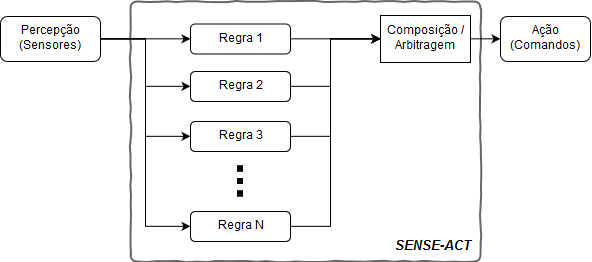

The diagram above was exported from draw.io. Its source (the exported page's mxGraphModel, read from the mxfile embedded in the PNG):
<mxGraphModel dx="700" dy="401" grid="1" gridSize="10" guides="1" tooltips="1" connect="1" arrows="1" fold="1" page="1" pageScale="1" pageWidth="827" pageHeight="1169" math="0" shadow="0">
  <root>
    <mxCell id="0" />
    <mxCell id="1" parent="0" />
    <mxCell id="JeLZEQVq4gtvC_0BmHK4-19" style="edgeStyle=orthogonalEdgeStyle;rounded=0;orthogonalLoop=1;jettySize=auto;html=1;entryX=0;entryY=0.5;entryDx=0;entryDy=0;" edge="1" parent="1" source="JeLZEQVq4gtvC_0BmHK4-1" target="JeLZEQVq4gtvC_0BmHK4-18">
      <mxGeometry relative="1" as="geometry" />
    </mxCell>
    <mxCell id="JeLZEQVq4gtvC_0BmHK4-1" value="&lt;div&gt;Regra 1&lt;/div&gt;" style="rounded=1;whiteSpace=wrap;html=1;" vertex="1" parent="1">
      <mxGeometry x="300" y="122.5" width="100" height="30" as="geometry" />
    </mxCell>
    <mxCell id="JeLZEQVq4gtvC_0BmHK4-17" style="edgeStyle=orthogonalEdgeStyle;rounded=0;orthogonalLoop=1;jettySize=auto;html=1;entryX=0;entryY=0.5;entryDx=0;entryDy=0;" edge="1" parent="1" source="JeLZEQVq4gtvC_0BmHK4-2" target="JeLZEQVq4gtvC_0BmHK4-18">
      <mxGeometry relative="1" as="geometry">
        <mxPoint x="460" y="137.33333333333337" as="targetPoint" />
        <Array as="points">
          <mxPoint x="440" y="185" />
          <mxPoint x="440" y="137" />
        </Array>
      </mxGeometry>
    </mxCell>
    <mxCell id="JeLZEQVq4gtvC_0BmHK4-2" value="&lt;div&gt;Regra 2&lt;/div&gt;" style="rounded=1;whiteSpace=wrap;html=1;" vertex="1" parent="1">
      <mxGeometry x="300" y="170" width="100" height="30" as="geometry" />
    </mxCell>
    <mxCell id="JeLZEQVq4gtvC_0BmHK4-15" style="edgeStyle=orthogonalEdgeStyle;rounded=0;orthogonalLoop=1;jettySize=auto;html=1;entryX=0;entryY=0.5;entryDx=0;entryDy=0;" edge="1" parent="1" source="JeLZEQVq4gtvC_0BmHK4-3" target="JeLZEQVq4gtvC_0BmHK4-18">
      <mxGeometry relative="1" as="geometry">
        <mxPoint x="460" y="137.33333333333337" as="targetPoint" />
        <Array as="points">
          <mxPoint x="440" y="235" />
          <mxPoint x="440" y="137" />
        </Array>
      </mxGeometry>
    </mxCell>
    <mxCell id="JeLZEQVq4gtvC_0BmHK4-3" value="&lt;div&gt;Regra 3&lt;/div&gt;" style="rounded=1;whiteSpace=wrap;html=1;" vertex="1" parent="1">
      <mxGeometry x="300" y="220" width="100" height="30" as="geometry" />
    </mxCell>
    <mxCell id="JeLZEQVq4gtvC_0BmHK4-16" style="edgeStyle=orthogonalEdgeStyle;rounded=0;orthogonalLoop=1;jettySize=auto;html=1;entryX=0;entryY=0.5;entryDx=0;entryDy=0;" edge="1" parent="1" source="JeLZEQVq4gtvC_0BmHK4-5" target="JeLZEQVq4gtvC_0BmHK4-18">
      <mxGeometry relative="1" as="geometry">
        <mxPoint x="460" y="137.33333333333337" as="targetPoint" />
        <Array as="points">
          <mxPoint x="440" y="325" />
          <mxPoint x="440" y="137" />
        </Array>
      </mxGeometry>
    </mxCell>
    <mxCell id="JeLZEQVq4gtvC_0BmHK4-5" value="Regra N" style="rounded=1;whiteSpace=wrap;html=1;" vertex="1" parent="1">
      <mxGeometry x="300" y="310" width="100" height="30" as="geometry" />
    </mxCell>
    <mxCell id="JeLZEQVq4gtvC_0BmHK4-7" style="edgeStyle=orthogonalEdgeStyle;rounded=0;orthogonalLoop=1;jettySize=auto;html=1;entryX=0;entryY=0.5;entryDx=0;entryDy=0;" edge="1" parent="1" source="JeLZEQVq4gtvC_0BmHK4-6" target="JeLZEQVq4gtvC_0BmHK4-1">
      <mxGeometry relative="1" as="geometry" />
    </mxCell>
    <mxCell id="JeLZEQVq4gtvC_0BmHK4-8" style="edgeStyle=orthogonalEdgeStyle;rounded=0;orthogonalLoop=1;jettySize=auto;html=1;exitX=1;exitY=0.5;exitDx=0;exitDy=0;entryX=0;entryY=0.5;entryDx=0;entryDy=0;" edge="1" parent="1" source="JeLZEQVq4gtvC_0BmHK4-6" target="JeLZEQVq4gtvC_0BmHK4-2">
      <mxGeometry relative="1" as="geometry" />
    </mxCell>
    <mxCell id="JeLZEQVq4gtvC_0BmHK4-9" style="edgeStyle=orthogonalEdgeStyle;rounded=0;orthogonalLoop=1;jettySize=auto;html=1;entryX=0;entryY=0.5;entryDx=0;entryDy=0;" edge="1" parent="1" source="JeLZEQVq4gtvC_0BmHK4-6" target="JeLZEQVq4gtvC_0BmHK4-3">
      <mxGeometry relative="1" as="geometry" />
    </mxCell>
    <mxCell id="JeLZEQVq4gtvC_0BmHK4-10" style="edgeStyle=orthogonalEdgeStyle;rounded=0;orthogonalLoop=1;jettySize=auto;html=1;entryX=0;entryY=0.5;entryDx=0;entryDy=0;" edge="1" parent="1" source="JeLZEQVq4gtvC_0BmHK4-6" target="JeLZEQVq4gtvC_0BmHK4-5">
      <mxGeometry relative="1" as="geometry" />
    </mxCell>
    <mxCell id="JeLZEQVq4gtvC_0BmHK4-6" value="Percepção (Sensores)" style="rounded=1;whiteSpace=wrap;html=1;" vertex="1" parent="1">
      <mxGeometry x="110" y="115" width="100" height="45" as="geometry" />
    </mxCell>
    <mxCell id="JeLZEQVq4gtvC_0BmHK4-11" value="" style="shape=image;html=1;verticalAlign=top;verticalLabelPosition=bottom;labelBackgroundColor=#ffffff;imageAspect=0;aspect=fixed;image=https://cdn3.iconfinder.com/data/icons/virtual-notebook/128/button_switch_vertical-128.png" vertex="1" parent="1">
      <mxGeometry x="325" y="255" width="50" height="50" as="geometry" />
    </mxCell>
    <mxCell id="JeLZEQVq4gtvC_0BmHK4-22" style="edgeStyle=orthogonalEdgeStyle;rounded=0;orthogonalLoop=1;jettySize=auto;html=1;exitX=1;exitY=0.5;exitDx=0;exitDy=0;entryX=0;entryY=0.5;entryDx=0;entryDy=0;" edge="1" parent="1" source="JeLZEQVq4gtvC_0BmHK4-18" target="JeLZEQVq4gtvC_0BmHK4-21">
      <mxGeometry relative="1" as="geometry" />
    </mxCell>
    <mxCell id="JeLZEQVq4gtvC_0BmHK4-18" value="Composição / Arbitragem" style="rounded=0;whiteSpace=wrap;html=1;" vertex="1" parent="1">
      <mxGeometry x="490" y="114" width="90" height="47" as="geometry" />
    </mxCell>
    <mxCell id="JeLZEQVq4gtvC_0BmHK4-21" value="Ação (Comandos)" style="rounded=1;whiteSpace=wrap;html=1;" vertex="1" parent="1">
      <mxGeometry x="610" y="115" width="90" height="45" as="geometry" />
    </mxCell>
    <mxCell id="JeLZEQVq4gtvC_0BmHK4-25" value="" style="rounded=1;whiteSpace=wrap;html=1;absoluteArcSize=1;arcSize=14;strokeWidth=2;shadow=0;gradientColor=none;glass=0;comic=1;fillColor=none;opacity=60;" vertex="1" parent="1">
      <mxGeometry x="240" y="100" width="350" height="260" as="geometry" />
    </mxCell>
    <mxCell id="JeLZEQVq4gtvC_0BmHK4-26" value="SENSE-ACT" style="text;html=1;strokeColor=none;fillColor=none;align=center;verticalAlign=middle;whiteSpace=wrap;rounded=0;shadow=0;glass=0;comic=1;opacity=60;strokeWidth=1;fontStyle=3;fontSize=13;labelBackgroundColor=#ffffff;" vertex="1" parent="1">
      <mxGeometry x="500" y="336" width="84" height="20" as="geometry" />
    </mxCell>
  </root>
</mxGraphModel>